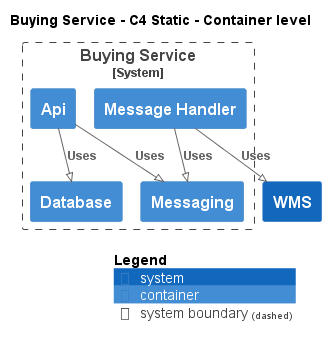

The diagram above was rendered by PlantUML. Its source (embedded in the PNG):
@startuml
!pragma layout smetana
!include ..\..\.c4s\C4_Container.puml

AddElementTag("state:new", $bgColor=green, $fontColor=#ffffff, $borderColor=green, $shadowing="False")
AddElementTag("state:changed", $bgColor=orange, $fontColor=#ffffff, $borderColor=orange, $shadowing="False")
AddElementTag("state:removed", $bgColor=red, $fontColor=#ffffff, $borderColor=red, $shadowing="False")

AddRelTag("state:new", $textColor=green, $lineColor=green)
AddRelTag("state:changed", $textColor=orange, $lineColor=orange)
AddRelTag("state:removed", $textColor=red, $lineColor=red)

SHOW_PERSON_PORTRAIT()
LAYOUT_TOP_DOWN()

skinparam linetype polyline

title Buying Service - C4 Static - Container level


System_Boundary(ECommercePlatform.SoftwareSystems.BuyingService, "Buying Service") {
    Container(ECommercePlatform.SoftwareSystems.BuyingService.Containers.Api, "Api", "", "")
    Container(ECommercePlatform.SoftwareSystems.BuyingService.Containers.Database, "Database", "", "")
    Container(ECommercePlatform.SoftwareSystems.BuyingService.Containers.Messaging, "Messaging", "", "")
    Container(ECommercePlatform.SoftwareSystems.BuyingService.Containers.MessageHandler, "Message Handler", "", "")
}
System(ECommercePlatform.SoftwareSystems.WMS, "WMS", "")

Rel(ECommercePlatform.SoftwareSystems.BuyingService.Containers.Api, ECommercePlatform.SoftwareSystems.BuyingService.Containers.Database, "Uses")
Rel(ECommercePlatform.SoftwareSystems.BuyingService.Containers.Api, ECommercePlatform.SoftwareSystems.BuyingService.Containers.Messaging, "Uses")
Rel(ECommercePlatform.SoftwareSystems.BuyingService.Containers.MessageHandler, ECommercePlatform.SoftwareSystems.BuyingService.Containers.Messaging, "Uses")
Rel(ECommercePlatform.SoftwareSystems.BuyingService.Containers.MessageHandler, ECommercePlatform.SoftwareSystems.WMS, "Uses")


SHOW_LEGEND()
@enduml